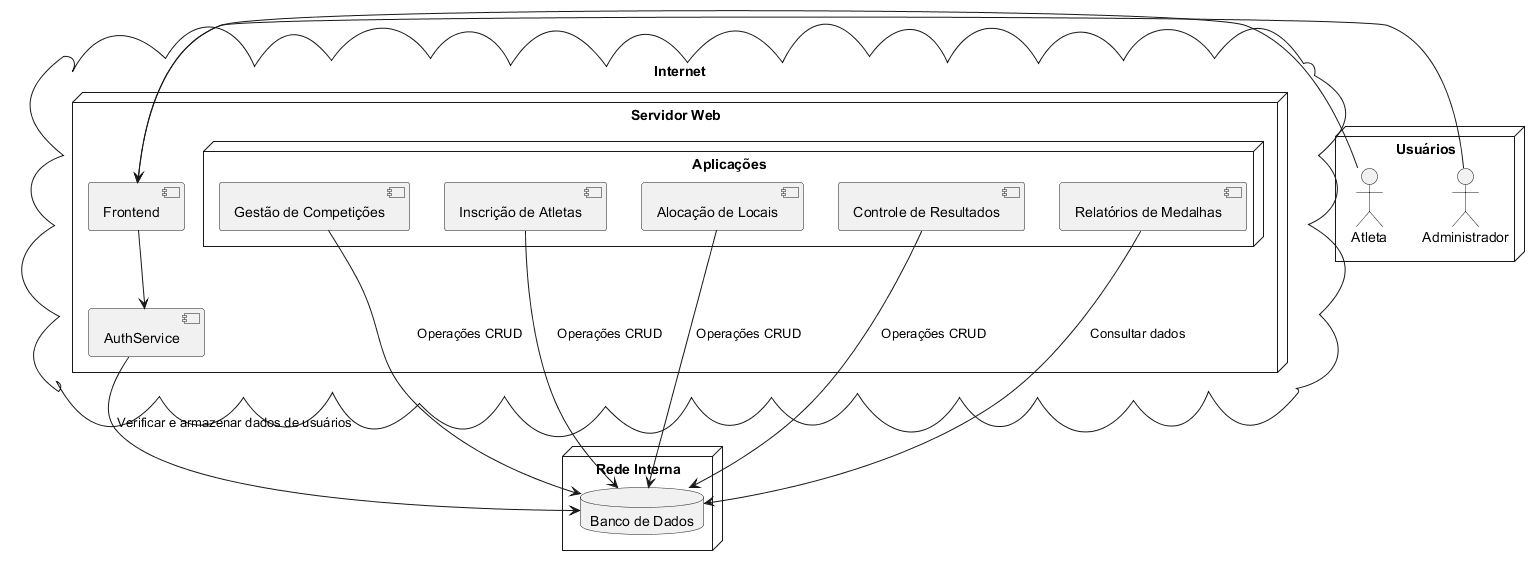

The diagram above was rendered by PlantUML. Its source (embedded in the PNG):
@startuml
node "Usuários" {
 actor Administrador
 actor Atleta
}

cloud "Internet" {
 node "Servidor Web" {
     [Frontend]
     [AuthService]
     node "Aplicações" {
         [Gestão de Competições]
         [Inscrição de Atletas]
         [Alocação de Locais]
         [Controle de Resultados]
         [Relatórios de Medalhas]
     }
 }
}

node "Rede Interna" {
 database "Banco de Dados"
}

Administrador -left-> [Frontend]
Atleta -left-> [Frontend]

[Frontend] --> [AuthService]
[AuthService] --> [Banco de Dados] : Verificar e armazenar dados de usuários

[Gestão de Competições] --> [Banco de Dados] : Operações CRUD
[Inscrição de Atletas] --> [Banco de Dados] : Operações CRUD
[Alocação de Locais] --> [Banco de Dados] : Operações CRUD
[Controle de Resultados] --> [Banco de Dados] : Operações CRUD
[Relatórios de Medalhas] --> [Banco de Dados] : Consultar dados
@enduml